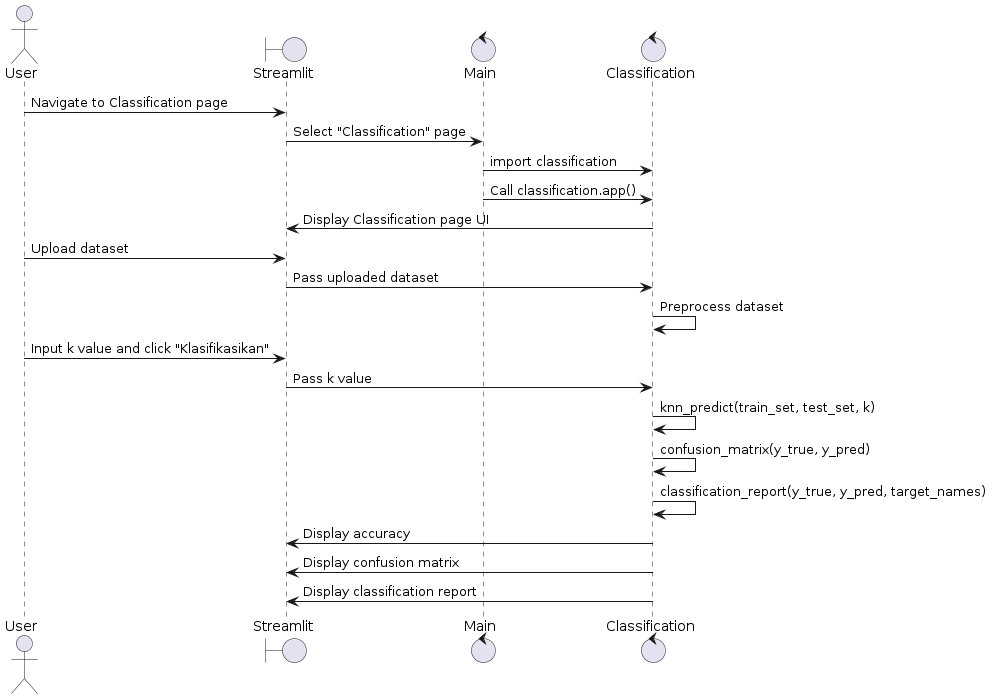

The diagram above was rendered by PlantUML. Its source (embedded in the PNG):
@startuml
actor User
boundary Streamlit
control Main
control Classification

User -> Streamlit: Navigate to Classification page
Streamlit -> Main: Select "Classification" page
Main -> Classification: import classification
Main -> Classification: Call classification.app()
Classification -> Streamlit: Display Classification page UI
User -> Streamlit: Upload dataset
Streamlit -> Classification: Pass uploaded dataset
Classification -> Classification: Preprocess dataset
User -> Streamlit: Input k value and click "Klasifikasikan"
Streamlit -> Classification: Pass k value
Classification -> Classification: knn_predict(train_set, test_set, k)
Classification -> Classification: confusion_matrix(y_true, y_pred)
Classification -> Classification: classification_report(y_true, y_pred, target_names)
Classification -> Streamlit: Display accuracy
Classification -> Streamlit: Display confusion matrix
Classification -> Streamlit: Display classification report
@enduml